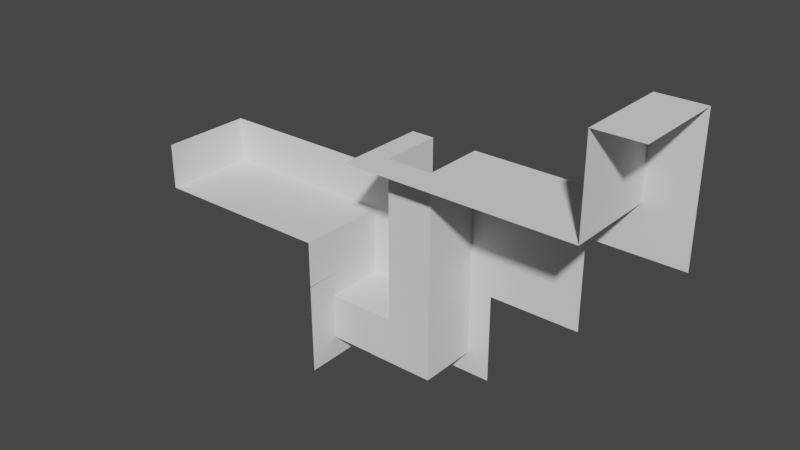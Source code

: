 # Source: m_basic_tiles.blend  (saved by Blender 3.0.42; exported with 4.5.12 LTS)
import bpy
from mathutils import Matrix  # noqa: F401  (used for matrix-valued properties, if any)

bpy.ops.wm.read_factory_settings(use_empty=True)
scene = bpy.context.scene
scene.name = 'Scene'

# ---- collections
col_collection = bpy.data.collections.new('Collection'); scene.collection.children.link(col_collection)

# ---- world
world_world = bpy.data.worlds.new('World'); scene.world = world_world
world_world.use_nodes = True; world_world.node_tree.nodes.clear()
_N = world_world.node_tree.nodes; _L = world_world.node_tree.links
n0 = _N.new('ShaderNodeOutputWorld'); n0.name = 'World Output'; n0.location = (300, 300)
n1 = _N.new('ShaderNodeBackground'); n1.name = 'Background'; n1.location = (10, 300)
n1.inputs[0].default_value = (0.05088, 0.05088, 0.05088, 1.0)
_L.new(n1.outputs[0], n0.inputs[0])
n0.is_active_output = True
world_world.color = (0.05088, 0.05088, 0.05088)
world_world.use_sun_shadow = False
world_world.sun_shadow_jitter_overblur = 0.0

# ---- meshes
me_cube_005 = bpy.data.meshes.new('Cube.005')
me_cube_005.from_pydata([(1.5, 1.5, -1.5), (-4.888e-07, 1.5, 0.0), (1.5, 1.5, 1.5), (4.888e-07, -1.5, 0.0), (-1.5, 1.5, -1.5), (-1.5, -1.5, 0.0), (-1.5, 1.5, 0.0), (4.888e-07, -1.5, 1.5), (-4.888e-07, 1.5, 1.5)], [], [(1, 8, 2, 0, 4, 6), (8, 1, 3, 7), (3, 1, 6, 5)])
_uv = me_cube_005.uv_layers.new(name='UVMap')
_uv.uv.foreach_set('vector', [0.5, 0.875, 0.625, 0.875, 0.625, 1.0, 0.375, 1.0, 0.375, 0.75, 0.5, 0.75, 0.5, 0.0, 0.375, 0.0, 0.375, 0.25, 0.5, 0.25, 0.125, 0.5, 0.125, 0.75, 0.25, 0.75, 0.25, 0.5])
me_cube_005.use_remesh_fix_poles = True
me_cube_005.use_remesh_preserve_attributes = False
me_cube_005.update()
me_cube_006 = bpy.data.meshes.new('Cube.006')
me_cube_006.from_pydata([(1.5, 1.5, -1.5), (1.5, 1.5, 1.5), (-1.5, 1.5, -1.5), (-1.5, 1.5, 1.5)], [], [(2, 3, 1, 0)])
_uv = me_cube_006.uv_layers.new(name='UVMap')
_uv.uv.foreach_set('vector', [0.375, 0.75, 0.625, 0.75, 0.625, 1.0, 0.375, 1.0])
me_cube_006.use_remesh_fix_poles = True
me_cube_006.use_remesh_preserve_attributes = False
me_cube_006.update()
me_cube_008 = bpy.data.meshes.new('Cube.008')
me_cube_008.from_pydata([(1.5, 1.5, -1.5), (1.5, 1.5, 0.0), (1.5, -1.5, 0.0), (-1.5, 1.5, 0.0), (-1.5, 1.5, -1.5), (-1.5, -1.5, 0.0)], [], [(1, 0, 4, 3), (1, 3, 5, 2)])
_uv = me_cube_008.uv_layers.new(name='UVMap')
_uv.uv.foreach_set('vector', [0.5, 1.0, 0.375, 1.0, 0.375, 0.75, 0.5, 0.75, 0.125, 0.75, 0.375, 0.75, 0.375, 0.5, 0.125, 0.5])
me_cube_008.use_remesh_fix_poles = True
me_cube_008.use_remesh_preserve_attributes = False
me_cube_008.update()
me_cube_010 = bpy.data.meshes.new('Cube.010')
me_cube_010.from_pydata([(1.5, 1.5, -1.5), (-4.888e-07, 1.5, 0.0), (4.888e-07, -1.5, 0.0), (1.5, -1.5, 0.0), (1.5, 1.5, 0.0), (4.888e-07, -1.5, -1.5), (-4.888e-07, 1.5, -1.5)], [], [(6, 1, 4, 0), (5, 2, 1, 6), (4, 1, 2, 3)])
_uv = me_cube_010.uv_layers.new(name='UVMap')
_uv.uv.foreach_set('vector', [0.375, 0.875, 0.5, 0.875, 0.5, 1.0, 0.375, 1.0, 0.5, 0.25, 0.375, 0.25, 0.375, 0.0, 0.5, 0.0, 0.25, 0.75, 0.125, 0.75, 0.125, 0.5, 0.25, 0.5])
me_cube_010.use_remesh_fix_poles = True
me_cube_010.use_remesh_preserve_attributes = False
me_cube_010.update()
me_cube_013 = bpy.data.meshes.new('Cube.013')
me_cube_013.from_pydata([(1.5, 1.5, 1.5), (-1.5, 1.5, 1.5), (1.5, 1.5, -1.5), (-1.5, 1.5, -1.5), (-0.75, -0.5, 1.5), (0.75, 1.5, 1.5), (-0.75, 1.5, 1.5), (0.75, -0.5, 1.5), (-0.75, -0.5, -1.5), (0.75, -0.5, -1.5), (0.75, 1.5, -1.5), (-0.75, 1.5, -1.5)], [], [(11, 3, 1, 6), (5, 0, 2, 10), (4, 8, 11, 6), (4, 7, 9, 8), (10, 9, 7, 5)])
_uv = me_cube_013.uv_layers.new(name='UVMap')
_uv.uv.foreach_set('vector', [0.5625, 0.75, 0.625, 0.75, 0.625, 1.0, 0.5625, 1.0, 0.4375, 1.0, 0.375, 1.0, 0.375, 0.75, 0.4375, 0.75, 0.375, 0.25, 0.375, 0.25, 0.375, 0.08333, 0.375, 0.08333, 0.4518, 0.25, 0.4518, 0.5, 0.5482, 0.5, 0.5482, 0.25, 0.375, 0.6667, 0.375, 0.5, 0.375, 0.5, 0.375, 0.6667])
me_cube_013.use_remesh_fix_poles = True
me_cube_013.use_remesh_preserve_attributes = False
me_cube_013.update()
me_cube_016 = bpy.data.meshes.new('Cube.016')
me_cube_016.from_pydata([(1.5, 1.5, -1.5), (1.5, 1.5, 0.0), (1.5, -1.5, 0.0), (-1.5, 1.5, 0.0), (-1.5, 1.5, -1.5), (-1.5, -1.5, 0.0), (0.75, 1.5, -1.5), (-0.75, 1.5, -1.5), (0.75, 1.5, 0.0), (-0.75, 1.5, 0.0), (-0.75, -0.5, 0.0), (0.75, -0.5, 0.0), (-0.75, -0.5, -1.5), (0.75, -0.5, -1.5)], [], [(1, 0, 6, 8), (4, 3, 9, 7), (10, 9, 3, 5, 2, 1, 8, 11), (9, 10, 12, 7), (11, 8, 6, 13), (10, 11, 13, 12)])
_uv = me_cube_016.uv_layers.new(name='UVMap')
_uv.uv.foreach_set('vector', [0.5, 1.0, 0.375, 1.0, 0.375, 0.9375, 0.5, 0.9375, 0.375, 0.75, 0.5, 0.75, 0.5, 0.8125, 0.375, 0.8125, 0.3125, 0.5833, 0.3125, 0.75, 0.375, 0.75, 0.375, 0.5, 0.125, 0.5, 0.125, 0.75, 0.1875, 0.75, 0.1875, 0.5833, 0.3125, 0.75, 0.3125, 0.5833, 0.3125, 0.5833, 0.3125, 0.75, 0.1875, 0.5833, 0.1875, 0.75, 0.1875, 0.75, 0.1875, 0.5833, 0.3125, 0.5833, 0.1875, 0.5833, 0.1875, 0.5833, 0.3125, 0.5833])
me_cube_016.use_remesh_fix_poles = True
me_cube_016.use_remesh_preserve_attributes = False
me_cube_016.update()
me_cube_022 = bpy.data.meshes.new('Cube.022')
me_cube_022.from_pydata([(-1.5, 1.5, 1.5), (-1.5, 1.5, -1.5), (1.5, 1.5, 1.5), (1.5, 1.5, -1.5), (0.75, -0.5, -0.75), (0.75, 1.5, -0.75), (-0.75, 1.5, 1.5), (0.75, 1.5, 1.5), (0.75, -0.5, 1.5), (-0.75, -0.5, 1.5), (-1.5, -0.5, -0.75), (-1.5, 1.5, 0.75), (-1.5, 1.5, -0.75), (-1.5, -0.5, 0.75), (-0.75, 1.5, 0.75), (-0.75, -0.5, 0.75), (0.75, 1.5, -0.75)], [], [(11, 0, 6, 14), (13, 15, 10), (14, 6, 9, 15), (15, 13, 11, 14), (5, 7, 2, 3), (12, 16, 3, 1), (15, 9, 8), (10, 15, 4), (8, 4, 15), (10, 4, 16, 12), (5, 4, 8, 7)])
_uv = me_cube_022.uv_layers.new(name='UVMap')
_uv.uv.foreach_set('vector', [0.4375, 1.0, 0.375, 1.0, 0.375, 0.9375, 0.4375, 0.9375, 0.4375, 0.1667, 0.375, 0.25, 0.5625, 0.1667, 0.5, 0.08333, 0.4375, 0.08333, 0.4375, 0.25, 0.5, 0.25, 0.375, 0.25, 0.375, 0.25, 0.375, 0.08333, 0.375, 0.08333, 0.625, 0.6667, 0.4375, 0.6667, 0.375, 0.75, 0.625, 0.75, 0.5625, 0.0, 0.5625, 0.0, 0.625, 0.75, 0.875, 0.75, 0.5, 0.25, 0.4375, 0.25, 0.0, 0.0, 0.5625, 0.1667, 0.375, 0.25, 0.0, 0.0, 0.0, 0.0, 0.0, 0.0, 0.375, 0.25, 0.5625, 0.1667, 0.0, 0.0, 0.5625, 0.0, 0.5625, 0.0, 0.625, 0.6667, 0.0, 0.0, 0.0, 0.0, 0.4375, 0.6667])
me_cube_022.use_remesh_fix_poles = True
me_cube_022.use_remesh_preserve_attributes = False
me_cube_022.update()
me_cube_026 = bpy.data.meshes.new('Cube.026')
me_cube_026.from_pydata([(1.5, 1.5, -1.5), (-4.888e-07, 1.5, 0.0), (1.5, 1.5, 1.5), (4.888e-07, -1.5, 0.0), (-1.5, 1.5, -1.5), (-1.5, -1.5, 0.0), (-1.5, 1.5, 0.0), (4.888e-07, -1.5, 1.5), (-4.888e-07, 1.5, 1.5)], [], [(1, 8, 2, 0, 4, 6), (8, 1, 3, 7), (3, 1, 6, 5)])
_uv = me_cube_026.uv_layers.new(name='UVMap')
_uv.uv.foreach_set('vector', [0.5, 0.875, 0.625, 0.875, 0.625, 1.0, 0.375, 1.0, 0.375, 0.75, 0.5, 0.75, 0.5, 0.0, 0.375, 0.0, 0.375, 0.25, 0.5, 0.25, 0.125, 0.5, 0.125, 0.75, 0.25, 0.75, 0.25, 0.5])
me_cube_026.use_remesh_fix_poles = True
me_cube_026.use_remesh_preserve_attributes = False
me_cube_026.update()
me_cube_027 = bpy.data.meshes.new('Cube.027')
me_cube_027.from_pydata([(1.5, 1.5, -1.5), (1.5, 1.5, 0.0), (1.5, -1.5, 0.0), (-1.5, 1.5, 0.0), (-1.5, 1.5, -1.5), (-1.5, -1.5, 0.0)], [], [(1, 0, 4, 3), (1, 3, 5, 2)])
_uv = me_cube_027.uv_layers.new(name='UVMap')
_uv.uv.foreach_set('vector', [0.5, 1.0, 0.375, 1.0, 0.375, 0.75, 0.5, 0.75, 0.125, 0.75, 0.375, 0.75, 0.375, 0.5, 0.125, 0.5])
me_cube_027.use_remesh_fix_poles = True
me_cube_027.use_remesh_preserve_attributes = False
me_cube_027.update()
me_cube_028 = bpy.data.meshes.new('Cube.028')
me_cube_028.from_pydata([(1.5, 1.5, -1.5), (-4.888e-07, 1.5, 0.0), (4.888e-07, -1.5, 0.0), (1.5, -1.5, 0.0), (1.5, 1.5, 0.0), (4.888e-07, -1.5, -1.5), (-4.888e-07, 1.5, -1.5)], [], [(6, 1, 4, 0), (5, 2, 1, 6), (4, 1, 2, 3)])
_uv = me_cube_028.uv_layers.new(name='UVMap')
_uv.uv.foreach_set('vector', [0.375, 0.875, 0.5, 0.875, 0.5, 1.0, 0.375, 1.0, 0.5, 0.25, 0.375, 0.25, 0.375, 0.0, 0.5, 0.0, 0.25, 0.75, 0.125, 0.75, 0.125, 0.5, 0.25, 0.5])
me_cube_028.use_remesh_fix_poles = True
me_cube_028.use_remesh_preserve_attributes = False
me_cube_028.update()
me_cube_030 = bpy.data.meshes.new('Cube.030')
me_cube_030.from_pydata([(1.5, 1.5, -1.5), (1.5, 1.5, 0.0), (1.5, -1.5, 0.0), (-1.5, 1.5, 0.0), (-1.5, 1.5, -1.5), (-1.5, -1.5, 0.0), (0.75, 1.5, -1.5), (-0.75, 1.5, -1.5), (0.75, 1.5, 0.0), (-0.75, 1.5, 0.0), (-0.75, -0.5, 0.0), (0.75, -0.5, 0.0), (-0.75, -0.5, -1.5), (0.75, -0.5, -1.5)], [], [(1, 0, 6, 8), (4, 3, 9, 7), (10, 9, 3, 5, 2, 1, 8, 11), (9, 10, 12, 7), (11, 8, 6, 13), (10, 11, 13, 12)])
_uv = me_cube_030.uv_layers.new(name='UVMap')
_uv.uv.foreach_set('vector', [0.5, 1.0, 0.375, 1.0, 0.375, 0.9375, 0.5, 0.9375, 0.375, 0.75, 0.5, 0.75, 0.5, 0.8125, 0.375, 0.8125, 0.3125, 0.5833, 0.3125, 0.75, 0.375, 0.75, 0.375, 0.5, 0.125, 0.5, 0.125, 0.75, 0.1875, 0.75, 0.1875, 0.5833, 0.3125, 0.75, 0.3125, 0.5833, 0.3125, 0.5833, 0.3125, 0.75, 0.1875, 0.5833, 0.1875, 0.75, 0.1875, 0.75, 0.1875, 0.5833, 0.3125, 0.5833, 0.1875, 0.5833, 0.1875, 0.5833, 0.3125, 0.5833])
me_cube_030.use_remesh_fix_poles = True
me_cube_030.use_remesh_preserve_attributes = False
me_cube_030.update()

# ---- objects
ob_wall_inner = bpy.data.objects.new('wall_inner', me_cube_005)
ob_wall_full = bpy.data.objects.new('wall_full', me_cube_006)
ob_wall_flat = bpy.data.objects.new('wall_flat', me_cube_008)
ob_wall_outer = bpy.data.objects.new('wall_outer', me_cube_010)
ob_tunnel_straight = bpy.data.objects.new('tunnel_straight', me_cube_013)
ob_tunnel_entrance = bpy.data.objects.new('tunnel_entrance', me_cube_016)
ob_tunnel_corner = bpy.data.objects.new('tunnel_corner', me_cube_022)
ob_wall_inner_001 = bpy.data.objects.new('wall_inner.001', me_cube_026)
ob_wall_flat_001 = bpy.data.objects.new('wall_flat.001', me_cube_027)
ob_wall_outer_001 = bpy.data.objects.new('wall_outer.001', me_cube_028)
ob_tunnel_entrance_001 = bpy.data.objects.new('tunnel_entrance.001', me_cube_030)

# ---- transforms, parenting, visibility, modifiers, constraints
ob_wall_inner.location = (3.0, 4.939e-07, 0.0)
ob_wall_full.location = (2.384e-07, -4.837e-07, -3.0)
ob_wall_flat.location = (0.0, 3.372e-07, 0.0)
ob_wall_outer.location = (3.0, 4.939e-07, 3.0)
ob_tunnel_straight.location = (-3.0, -7.459e-07, -3.0)
ob_tunnel_entrance.location = (-3.0, -1.165e-06, 0.0)
ob_tunnel_corner.location = (-3.0, -7.459e-07, -6.0)
ob_wall_inner_001.location = (-6.0, -1.652e-06, -3.0)
ob_wall_inner_001.rotation_euler = (-0.0, -1.571, 0.0)
ob_wall_flat_001.location = (-9.0, -1.809e-06, -3.0)
ob_wall_flat_001.rotation_euler = (-0.0, -3.142, -0.0)
ob_wall_outer_001.location = (-12.0, -1.652e-06, -3.0)
ob_wall_outer_001.rotation_euler = (-0.0, -1.571, 0.0)
ob_tunnel_entrance_001.location = (-6.0, -1.165e-06, -6.0)
ob_tunnel_entrance_001.rotation_euler = (1.578, -14.13, -1.571)

# ---- collection membership
col_collection.objects.link(ob_wall_inner)
col_collection.objects.link(ob_wall_full)
col_collection.objects.link(ob_wall_flat)
col_collection.objects.link(ob_wall_outer)
col_collection.objects.link(ob_tunnel_straight)
col_collection.objects.link(ob_tunnel_entrance)
col_collection.objects.link(ob_tunnel_corner)
col_collection.objects.link(ob_wall_inner_001)
col_collection.objects.link(ob_wall_flat_001)
col_collection.objects.link(ob_wall_outer_001)
col_collection.objects.link(ob_tunnel_entrance_001)

# ---- scene / render settings (as saved in the file)
scene.frame_start = 1; scene.frame_end = 250; scene.frame_set(19)
scene.render.engine = 'BLENDER_EEVEE_NEXT'
scene.cycles.sampling_pattern = 'TABULATED_SOBOL'
scene.cycles.use_light_tree = False
scene.view_settings.view_transform = 'Filmic'
bpy.context.view_layer.update()

# ---- added for rendering (the .blend has no active camera and no usable light): camera, sun
cam_auto = bpy.data.cameras.new('AutoCamera')
cam_auto.lens = 50.0
cam_auto.sensor_width = 36.0
cam_auto.clip_end = 1000.0
ob_auto_camera = bpy.data.objects.new('AutoCamera', cam_auto)
scene.collection.objects.link(ob_auto_camera)
ob_auto_camera.location = (14.5664, -21.9744, 12.3979)
ob_auto_camera.rotation_euler = (1.09748, -7.21219e-08, 0.694738)
scene.camera = ob_auto_camera
light_auto_sun = bpy.data.lights.new('AutoSun', 'SUN')
light_auto_sun.energy = 3.0
light_auto_sun.angle = 0.0523599
ob_auto_sun = bpy.data.objects.new('AutoSun', light_auto_sun)
scene.collection.objects.link(ob_auto_sun)
ob_auto_sun.rotation_euler = (0.872665, 0.174533, 0.523599)
bpy.context.view_layer.update()
